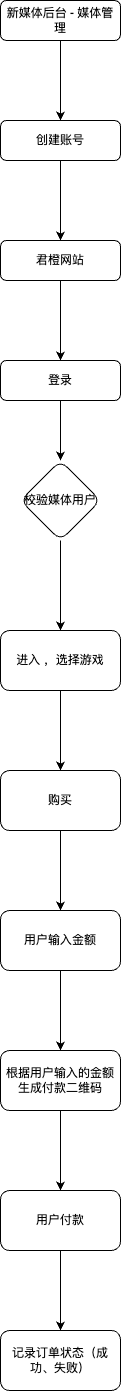

The diagram above was exported from draw.io. Its source (the exported page's mxGraphModel, read from the mxfile embedded in the PNG):
<mxGraphModel dx="2605" dy="2013" grid="1" gridSize="10" guides="1" tooltips="1" connect="1" arrows="1" fold="1" page="1" pageScale="1" pageWidth="827" pageHeight="1169" math="0" shadow="0">
  <root>
    <mxCell id="WIyWlLk6GJQsqaUBKTNV-0" />
    <mxCell id="WIyWlLk6GJQsqaUBKTNV-1" parent="WIyWlLk6GJQsqaUBKTNV-0" />
    <mxCell id="dE6UHtfzrR7vxRv-oCyF-1" value="" style="edgeStyle=orthogonalEdgeStyle;rounded=0;orthogonalLoop=1;jettySize=auto;html=1;" edge="1" parent="WIyWlLk6GJQsqaUBKTNV-1" source="WIyWlLk6GJQsqaUBKTNV-3" target="dE6UHtfzrR7vxRv-oCyF-0">
      <mxGeometry relative="1" as="geometry" />
    </mxCell>
    <mxCell id="WIyWlLk6GJQsqaUBKTNV-3" value="新媒体后台 - 媒体管理" style="rounded=1;whiteSpace=wrap;html=1;fontSize=12;glass=0;strokeWidth=1;shadow=0;" parent="WIyWlLk6GJQsqaUBKTNV-1" vertex="1">
      <mxGeometry x="160" y="80" width="120" height="40" as="geometry" />
    </mxCell>
    <mxCell id="dE6UHtfzrR7vxRv-oCyF-3" value="" style="edgeStyle=orthogonalEdgeStyle;rounded=0;orthogonalLoop=1;jettySize=auto;html=1;" edge="1" parent="WIyWlLk6GJQsqaUBKTNV-1" source="dE6UHtfzrR7vxRv-oCyF-0" target="dE6UHtfzrR7vxRv-oCyF-2">
      <mxGeometry relative="1" as="geometry" />
    </mxCell>
    <mxCell id="dE6UHtfzrR7vxRv-oCyF-0" value="创建账号" style="rounded=1;whiteSpace=wrap;html=1;fontSize=12;glass=0;strokeWidth=1;shadow=0;" vertex="1" parent="WIyWlLk6GJQsqaUBKTNV-1">
      <mxGeometry x="160" y="200" width="120" height="40" as="geometry" />
    </mxCell>
    <mxCell id="dE6UHtfzrR7vxRv-oCyF-5" value="" style="edgeStyle=orthogonalEdgeStyle;rounded=0;orthogonalLoop=1;jettySize=auto;html=1;" edge="1" parent="WIyWlLk6GJQsqaUBKTNV-1" source="dE6UHtfzrR7vxRv-oCyF-2" target="dE6UHtfzrR7vxRv-oCyF-4">
      <mxGeometry relative="1" as="geometry" />
    </mxCell>
    <mxCell id="dE6UHtfzrR7vxRv-oCyF-2" value="君橙网站" style="rounded=1;whiteSpace=wrap;html=1;fontSize=12;glass=0;strokeWidth=1;shadow=0;" vertex="1" parent="WIyWlLk6GJQsqaUBKTNV-1">
      <mxGeometry x="160" y="320" width="120" height="40" as="geometry" />
    </mxCell>
    <mxCell id="dE6UHtfzrR7vxRv-oCyF-7" value="" style="edgeStyle=orthogonalEdgeStyle;rounded=0;orthogonalLoop=1;jettySize=auto;html=1;" edge="1" parent="WIyWlLk6GJQsqaUBKTNV-1" source="dE6UHtfzrR7vxRv-oCyF-4" target="dE6UHtfzrR7vxRv-oCyF-6">
      <mxGeometry relative="1" as="geometry" />
    </mxCell>
    <mxCell id="dE6UHtfzrR7vxRv-oCyF-4" value="登录" style="rounded=1;whiteSpace=wrap;html=1;fontSize=12;glass=0;strokeWidth=1;shadow=0;" vertex="1" parent="WIyWlLk6GJQsqaUBKTNV-1">
      <mxGeometry x="160" y="440" width="120" height="40" as="geometry" />
    </mxCell>
    <mxCell id="dE6UHtfzrR7vxRv-oCyF-9" value="" style="edgeStyle=orthogonalEdgeStyle;rounded=0;orthogonalLoop=1;jettySize=auto;html=1;" edge="1" parent="WIyWlLk6GJQsqaUBKTNV-1" source="dE6UHtfzrR7vxRv-oCyF-6" target="dE6UHtfzrR7vxRv-oCyF-8">
      <mxGeometry relative="1" as="geometry" />
    </mxCell>
    <mxCell id="dE6UHtfzrR7vxRv-oCyF-6" value="校验媒体用户" style="rhombus;whiteSpace=wrap;html=1;rounded=1;glass=0;strokeWidth=1;shadow=0;" vertex="1" parent="WIyWlLk6GJQsqaUBKTNV-1">
      <mxGeometry x="180" y="540" width="80" height="80" as="geometry" />
    </mxCell>
    <mxCell id="dE6UHtfzrR7vxRv-oCyF-11" value="" style="edgeStyle=orthogonalEdgeStyle;rounded=0;orthogonalLoop=1;jettySize=auto;html=1;" edge="1" parent="WIyWlLk6GJQsqaUBKTNV-1" source="dE6UHtfzrR7vxRv-oCyF-8" target="dE6UHtfzrR7vxRv-oCyF-10">
      <mxGeometry relative="1" as="geometry" />
    </mxCell>
    <mxCell id="dE6UHtfzrR7vxRv-oCyF-8" value="进入 ，选择游戏" style="whiteSpace=wrap;html=1;rounded=1;glass=0;strokeWidth=1;shadow=0;" vertex="1" parent="WIyWlLk6GJQsqaUBKTNV-1">
      <mxGeometry x="160" y="710" width="120" height="60" as="geometry" />
    </mxCell>
    <mxCell id="dE6UHtfzrR7vxRv-oCyF-13" value="" style="edgeStyle=orthogonalEdgeStyle;rounded=0;orthogonalLoop=1;jettySize=auto;html=1;" edge="1" parent="WIyWlLk6GJQsqaUBKTNV-1" source="dE6UHtfzrR7vxRv-oCyF-10" target="dE6UHtfzrR7vxRv-oCyF-12">
      <mxGeometry relative="1" as="geometry" />
    </mxCell>
    <mxCell id="dE6UHtfzrR7vxRv-oCyF-10" value="购买" style="whiteSpace=wrap;html=1;rounded=1;glass=0;strokeWidth=1;shadow=0;" vertex="1" parent="WIyWlLk6GJQsqaUBKTNV-1">
      <mxGeometry x="160" y="850" width="120" height="60" as="geometry" />
    </mxCell>
    <mxCell id="dE6UHtfzrR7vxRv-oCyF-15" value="" style="edgeStyle=orthogonalEdgeStyle;rounded=0;orthogonalLoop=1;jettySize=auto;html=1;" edge="1" parent="WIyWlLk6GJQsqaUBKTNV-1" source="dE6UHtfzrR7vxRv-oCyF-12" target="dE6UHtfzrR7vxRv-oCyF-14">
      <mxGeometry relative="1" as="geometry" />
    </mxCell>
    <mxCell id="dE6UHtfzrR7vxRv-oCyF-12" value="用户输入金额" style="whiteSpace=wrap;html=1;rounded=1;glass=0;strokeWidth=1;shadow=0;" vertex="1" parent="WIyWlLk6GJQsqaUBKTNV-1">
      <mxGeometry x="160" y="990" width="120" height="60" as="geometry" />
    </mxCell>
    <mxCell id="dE6UHtfzrR7vxRv-oCyF-17" value="" style="edgeStyle=orthogonalEdgeStyle;rounded=0;orthogonalLoop=1;jettySize=auto;html=1;" edge="1" parent="WIyWlLk6GJQsqaUBKTNV-1" source="dE6UHtfzrR7vxRv-oCyF-14" target="dE6UHtfzrR7vxRv-oCyF-16">
      <mxGeometry relative="1" as="geometry" />
    </mxCell>
    <mxCell id="dE6UHtfzrR7vxRv-oCyF-14" value="根据用户输入的金额生成付款二维码" style="whiteSpace=wrap;html=1;rounded=1;glass=0;strokeWidth=1;shadow=0;" vertex="1" parent="WIyWlLk6GJQsqaUBKTNV-1">
      <mxGeometry x="160" y="1130" width="120" height="60" as="geometry" />
    </mxCell>
    <mxCell id="dE6UHtfzrR7vxRv-oCyF-19" value="" style="edgeStyle=orthogonalEdgeStyle;rounded=0;orthogonalLoop=1;jettySize=auto;html=1;" edge="1" parent="WIyWlLk6GJQsqaUBKTNV-1" source="dE6UHtfzrR7vxRv-oCyF-16" target="dE6UHtfzrR7vxRv-oCyF-18">
      <mxGeometry relative="1" as="geometry" />
    </mxCell>
    <mxCell id="dE6UHtfzrR7vxRv-oCyF-16" value="用户付款" style="whiteSpace=wrap;html=1;rounded=1;glass=0;strokeWidth=1;shadow=0;" vertex="1" parent="WIyWlLk6GJQsqaUBKTNV-1">
      <mxGeometry x="160" y="1270" width="120" height="60" as="geometry" />
    </mxCell>
    <mxCell id="dE6UHtfzrR7vxRv-oCyF-18" value="记录订单状态（成功、失败）" style="whiteSpace=wrap;html=1;rounded=1;glass=0;strokeWidth=1;shadow=0;" vertex="1" parent="WIyWlLk6GJQsqaUBKTNV-1">
      <mxGeometry x="160" y="1410" width="120" height="60" as="geometry" />
    </mxCell>
  </root>
</mxGraphModel>